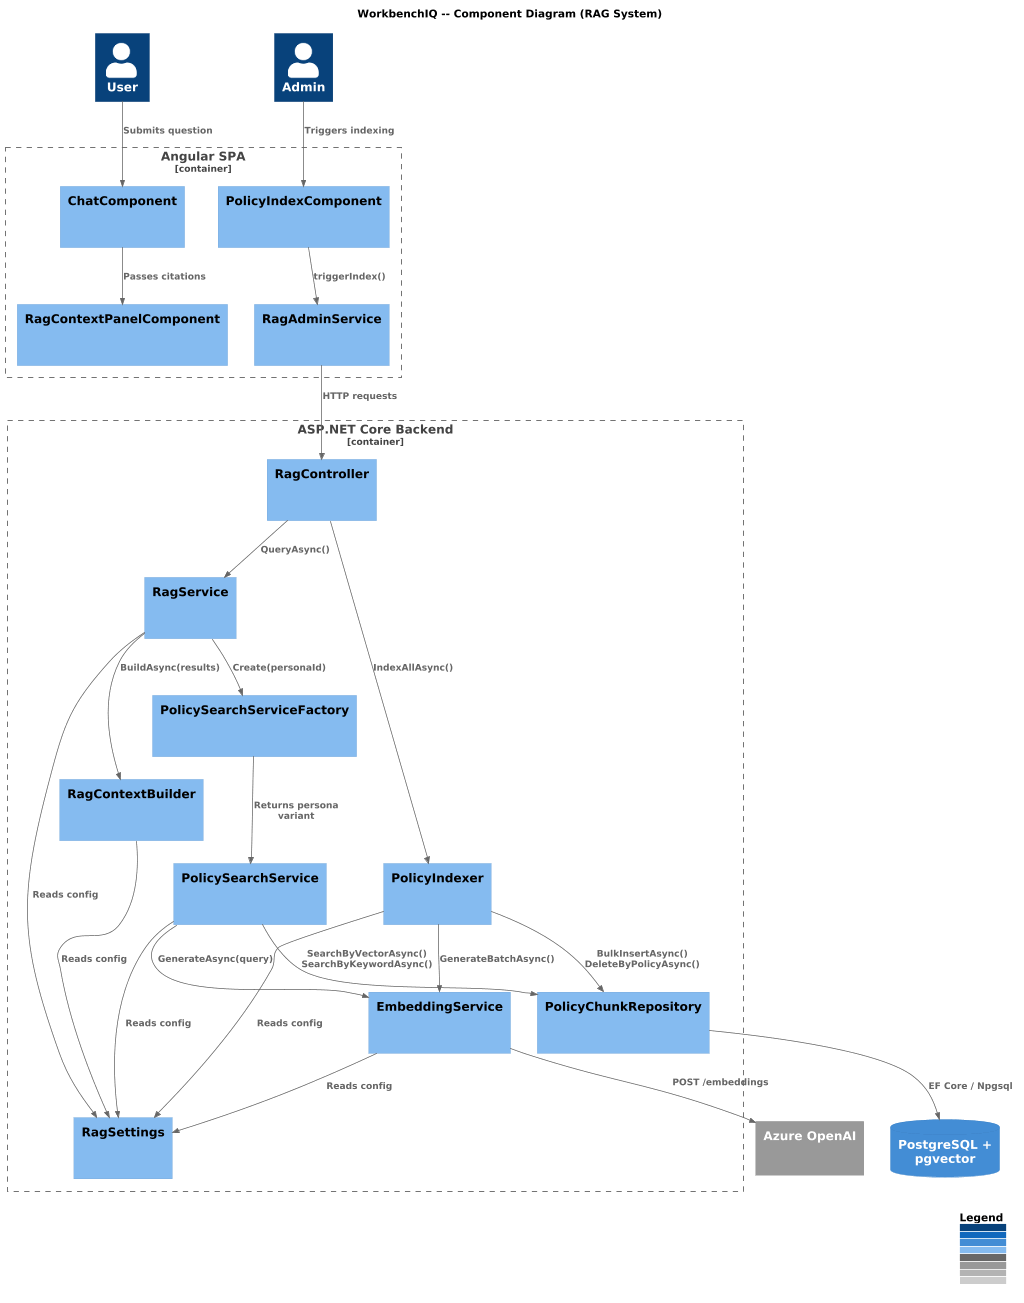

The diagram above was rendered by PlantUML. Its source (embedded in the PNG):
@startuml
' ---------------------------------------------------------------------------
' WorkbenchIQ -- C4 Component diagram for RAG System
' ---------------------------------------------------------------------------
!include https://raw.githubusercontent.com/plantuml-stdlib/C4-PlantUML/master/C4_Component.puml

LAYOUT_WITH_LEGEND()
scale max 1024 width

title WorkbenchIQ -- Component Diagram (RAG System)

Person(user, "User")
Person(admin, "Admin")

Container_Boundary(angular, "Angular SPA") {
  Component(chatComp, "ChatComponent", "Standalone Component", "Chat interface where users submit questions and view AI answers with citations.")
  Component(ragPanel, "RagContextPanelComponent", "Standalone Component", "Side panel displaying RAG citation details for the current response.")
  Component(indexComp, "PolicyIndexComponent", "Standalone Component", "Admin view for triggering and monitoring persona-specific indexing jobs.")
  Component(ngRagSvc, "RagAdminService", "Injectable Service", "HTTP client for RAG admin endpoints: status, trigger index, progress.")
}

Container_Boundary(dotnet, "ASP.NET Core Backend") {
  Component(ragCtrl, "RagController", "ApiController", "REST endpoints: POST /api/rag/index, GET /api/rag/status, POST /api/rag/search.")
  Component(ragSvc, "RagService", "IRagService impl", "Top-level orchestrator: lazy init, query delegation, fallback to full policy injection.")
  Component(searchFactory, "PolicySearchServiceFactory", "IPolicySearchServiceFactory impl", "Resolves persona-specific IPolicySearchService variant at runtime.")
  Component(searchSvc, "PolicySearchService", "IPolicySearchService impl", "Hybrid retrieval: semantic vector search + keyword search, merge and re-rank.")
  Component(indexerSvc, "PolicyIndexer", "IPolicyIndexer impl", "Chunks policy documents, generates embeddings in batch, persists via repository.")
  Component(contextBuilder, "RagContextBuilder", "IRagContextBuilder impl", "Greedy token-budget fill, citation formatting [1] [2], returns RagContext.")
  Component(embedSvc, "EmbeddingService", "IEmbeddingService impl", "Azure OpenAI Embeddings wrapper with IMemoryCache layer.")
  Component(chunkRepo, "PolicyChunkRepository", "IPolicyChunkRepository impl", "EF Core data access: vector cosine search, full-text search, bulk insert.")
  Component(ragSettings, "RagSettings", "IOptions<T>", "Typed config: Enabled, TopK, SimilarityThreshold, EmbeddingModel, token budgets.")
}

ContainerDb(db, "PostgreSQL + pgvector", "policy_chunks table")
System_Ext(azureOai, "Azure OpenAI", "Embeddings + Chat APIs")

Rel(user, chatComp, "Submits question")
Rel(admin, indexComp, "Triggers indexing")
Rel(chatComp, ragPanel, "Passes citations")
Rel(indexComp, ngRagSvc, "triggerIndex()")
Rel(ngRagSvc, ragCtrl, "HTTP requests", "JSON / HTTPS")

Rel(ragCtrl, ragSvc, "QueryAsync()")
Rel(ragCtrl, indexerSvc, "IndexAllAsync()")
Rel(ragSvc, searchFactory, "Create(personaId)")
Rel(searchFactory, searchSvc, "Returns persona variant")
Rel(ragSvc, contextBuilder, "BuildAsync(results)")
Rel(searchSvc, embedSvc, "GenerateAsync(query)")
Rel(searchSvc, chunkRepo, "SearchByVectorAsync()\nSearchByKeywordAsync()")
Rel(indexerSvc, embedSvc, "GenerateBatchAsync()")
Rel(indexerSvc, chunkRepo, "BulkInsertAsync()\nDeleteByPolicyAsync()")
Rel(ragSvc, ragSettings, "Reads config")
Rel(searchSvc, ragSettings, "Reads config")
Rel(indexerSvc, ragSettings, "Reads config")
Rel(contextBuilder, ragSettings, "Reads config")
Rel(embedSvc, ragSettings, "Reads config")
Rel(embedSvc, azureOai, "POST /embeddings", "HTTPS")
Rel(chunkRepo, db, "EF Core / Npgsql")
@enduml